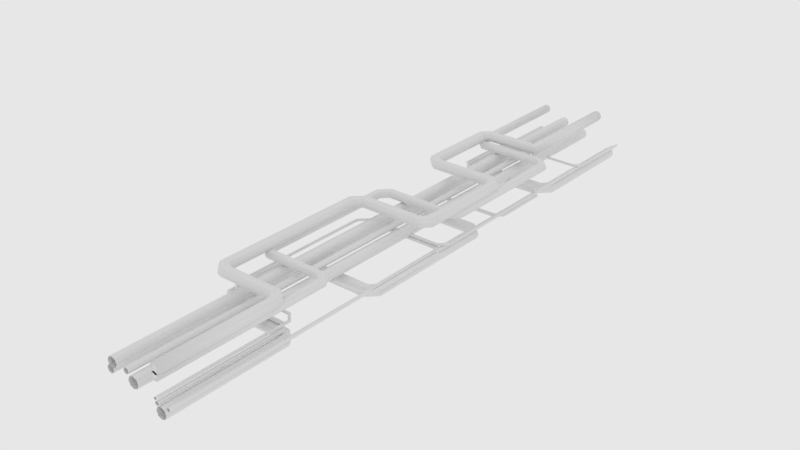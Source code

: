 # Source: prox_pipe1.blend  (saved by Blender 2.79.6; exported with 4.5.12 LTS)
import bpy
from mathutils import Matrix  # noqa: F401  (used for matrix-valued properties, if any)

bpy.ops.wm.read_factory_settings(use_empty=True)
scene = bpy.context.scene
scene.name = 'main'

# ---- collections
col_collection_1 = bpy.data.collections.new('Collection 1'); scene.collection.children.link(col_collection_1)

# ---- world
world_world = bpy.data.worlds.new('world'); scene.world = world_world
world_world.color = (0.8, 0.8, 0.8)
world_world.use_sun_shadow = False
world_world.sun_shadow_jitter_overblur = 0.0
world_world.cycles.sampling_method = 'MANUAL'
world_world.cycles.homogeneous_volume = True

# ---- meshes
me_cube_002 = bpy.data.meshes.new('Cube.002')
me_cube_002.from_pydata([(-0.1623, 0.8472, -0.04717), (-0.1623, 0.9207, -0.04717), (0.1623, 0.9207, -0.04717), (0.1623, 0.8472, -0.04717), (-0.1623, 0.589, -0.04717), (-0.1623, 0.6625, -0.04717), (0.1623, 0.6625, -0.04717), (0.1623, 0.589, -0.04717), (-0.1623, 0.3308, -0.04717), (-0.1623, 0.4044, -0.04717), (0.1623, 0.4044, -0.04717), (0.1623, 0.3308, -0.04717), (-0.1623, 0.07268, -0.04717), (-0.1623, 0.1462, -0.04717), (0.1623, 0.1462, -0.04717), (0.1623, 0.07268, -0.04717), (-0.1623, -0.1855, -0.04717), (-0.1623, -0.1119, -0.04717), (0.1623, -0.1119, -0.04717), (0.1623, -0.1855, -0.04717), (-0.1623, -0.4436, -0.04717), (-0.1623, -0.3701, -0.04717), (0.1623, -0.3701, -0.04717), (0.1623, -0.4436, -0.04717), (-0.1623, -0.7018, -0.04717), (-0.1623, -0.6282, -0.04717), (0.1623, -0.6282, -0.04717), (0.1623, -0.7018, -0.04717), (-0.1623, -0.96, -0.04717), (-0.1623, -0.8864, -0.04717), (0.1623, -0.8864, -0.04717), (0.1623, -0.96, -0.04717), (-0.1503, -0.9975, -0.0416), (-0.1503, 0.9975, -0.0416), (0.1503, 0.9975, -0.0416), (0.1503, -0.9975, -0.0416), (0.1503, -0.8864, -0.0416), (0.1503, -0.96, -0.0416), (0.1503, -0.7018, -0.0416), (-0.1503, -0.96, -0.0416), (-0.1503, -0.7018, -0.0416), (-0.1503, -0.8864, -0.0416), (0.1503, -0.6282, -0.0416), (0.1503, -0.3701, -0.0416), (0.1503, -0.4436, -0.0416), (-0.1503, -0.3701, -0.0416), (-0.1503, -0.4436, -0.0416), (-0.1503, -0.6282, -0.0416), (0.1503, -0.1855, -0.0416), (0.1503, -0.1119, -0.0416), (-0.1503, -0.1119, -0.0416), (-0.1503, -0.1855, -0.0416), (0.1503, 0.1462, -0.0416), (0.1503, 0.3308, -0.0416), (0.1503, 0.4044, -0.0416), (0.1503, 0.07268, -0.0416), (-0.1503, 0.1462, -0.0416), (-0.1503, 0.3308, -0.0416), (-0.1503, 0.07268, -0.0416), (0.1503, 0.6625, -0.0416), (0.1503, 0.589, -0.0416), (-0.1503, 0.6625, -0.0416), (-0.1503, 0.589, -0.0416), (-0.1503, 0.4044, -0.0416), (0.1503, 0.8472, -0.0416), (-0.1503, 0.8472, -0.0416), (-0.1503, 0.9207, -0.0416), (0.1503, 0.9207, -0.0416), (-0.2051, 0.9975, 0.004712), (-0.2051, 0.9207, 0.004712), (-0.2051, 0.6625, 0.004712), (-0.2051, 0.8472, 0.004712), (-0.2237, 0.9207, 0.004712), (-0.2237, 0.8472, 0.004712), (-0.2237, 0.6625, 0.004712), (-0.2237, 0.589, 0.004712), (-0.2051, 0.589, 0.004712), (-0.2051, 0.4044, 0.004712), (-0.2237, 0.3308, 0.004712), (-0.2237, 0.4044, 0.004712), (-0.2051, 0.1462, 0.004712), (-0.2051, 0.3308, 0.004712), (-0.2237, 0.1462, 0.004712), (-0.2237, 0.07268, 0.004712), (-0.2051, 0.07268, 0.004712), (-0.2051, -0.1119, 0.004712), (-0.2051, -0.1855, 0.004712), (-0.2051, -0.3701, 0.004712), (-0.2237, -0.1119, 0.004712), (-0.2237, -0.1855, 0.004712), (-0.2237, -0.3701, 0.004712), (-0.2237, -0.4436, 0.004712), (-0.2051, -0.4436, 0.004712), (-0.2051, -0.6282, 0.004712), (-0.2051, -0.7018, 0.004712), (-0.2237, -0.7018, 0.004712), (-0.2237, -0.6282, 0.004712), (-0.2051, -0.8864, 0.004712), (-0.2051, -0.9975, 0.004712), (-0.2051, -0.96, 0.004712), (-0.2237, -0.8864, 0.004712), (-0.2237, -0.96, 0.004712), (0.2237, 0.8472, 0.004712), (0.2051, 0.9975, 0.004712), (0.2051, 0.9207, 0.004712), (0.2237, 0.6625, 0.004712), (0.2237, 0.589, 0.004712), (0.2237, 0.9207, 0.004712), (0.2051, 0.6625, 0.004712), (0.2051, 0.8472, 0.004712), (0.2051, 0.589, 0.004712), (0.2051, 0.4044, 0.004712), (0.2237, 0.4044, 0.004712), (0.2237, 0.3308, 0.004712), (0.2051, 0.3308, 0.004712), (0.2051, 0.1462, 0.004712), (0.2237, 0.1462, 0.004712), (0.2237, 0.07268, 0.004712), (0.2051, 0.07268, 0.004712), (0.2051, -0.1119, 0.004712), (0.2237, -0.1855, 0.004712), (0.2237, -0.4436, 0.004712), (0.2237, -0.3701, 0.004712), (0.2237, -0.1119, 0.004712), (0.2051, -0.3701, 0.004712), (0.2051, -0.1855, 0.004712), (0.2051, -0.4436, 0.004712), (0.2237, -0.6282, 0.004712), (0.2051, -0.6282, 0.004712), (0.2237, -0.7018, 0.004712), (0.2051, -0.8864, 0.004712), (0.2051, -0.7018, 0.004712), (0.2237, -0.8864, 0.004712), (0.2237, -0.96, 0.004712), (0.2051, -0.96, 0.004712), (0.2051, -0.9975, 0.004712), (0.1623, 0.8472, -0.1605), (0.1392, 0.8472, -0.1837), (0.1392, 0.9207, -0.1837), (0.1623, 0.9207, -0.1606), (-0.1623, 0.9207, -0.1606), (-0.1392, 0.9207, -0.1837), (-0.1392, 0.8472, -0.1837), (-0.1623, 0.8472, -0.1605), (0.1623, 0.589, -0.1604), (0.139, 0.589, -0.1837), (0.139, 0.6625, -0.1837), (0.1623, 0.6625, -0.1604), (-0.1623, 0.6625, -0.1604), (-0.139, 0.6625, -0.1837), (-0.139, 0.589, -0.1837), (-0.1623, 0.589, -0.1604), (0.1623, 0.3308, -0.1603), (0.139, 0.3308, -0.1837), (0.139, 0.4044, -0.1837), (0.1623, 0.4044, -0.1603), (-0.1623, 0.4044, -0.1603), (-0.139, 0.4044, -0.1837), (-0.139, 0.3308, -0.1837), (-0.1623, 0.3308, -0.1603), (0.1623, 0.07268, -0.1603), (0.139, 0.07268, -0.1837), (0.139, 0.1462, -0.1837), (0.1623, 0.1462, -0.1603), (-0.1623, 0.1462, -0.1603), (-0.139, 0.1462, -0.1837), (-0.139, 0.07268, -0.1837), (-0.1623, 0.07268, -0.1603), (0.1623, -0.1855, -0.1603), (0.139, -0.1855, -0.1837), (0.139, -0.1119, -0.1837), (0.1623, -0.1119, -0.1603), (-0.1623, -0.1119, -0.1603), (-0.139, -0.1119, -0.1837), (-0.139, -0.1855, -0.1837), (-0.1623, -0.1855, -0.1603), (0.1623, -0.4436, -0.1603), (0.139, -0.4436, -0.1837), (0.139, -0.3701, -0.1837), (0.1623, -0.3701, -0.1603), (-0.1623, -0.3701, -0.1603), (-0.139, -0.3701, -0.1837), (-0.139, -0.4436, -0.1837), (-0.1623, -0.4436, -0.1603), (0.1623, -0.7018, -0.1604), (0.139, -0.7018, -0.1837), (0.139, -0.6282, -0.1837), (0.1623, -0.6282, -0.1604), (-0.1623, -0.6282, -0.1604), (-0.139, -0.6282, -0.1837), (-0.139, -0.7018, -0.1837), (-0.1623, -0.7018, -0.1604), (0.1623, -0.96, -0.1606), (0.1392, -0.96, -0.1837), (0.1392, -0.8864, -0.1837), (0.1623, -0.8864, -0.1605), (-0.1623, -0.8864, -0.1605), (-0.1392, -0.8864, -0.1837), (-0.1392, -0.96, -0.1837), (-0.1623, -0.96, -0.1606), (-0.1503, -0.9975, -0.1488), (-0.1275, -0.9975, -0.1717), (-0.1275, 0.9975, -0.1717), (-0.1503, 0.9975, -0.1488), (0.1275, -0.9975, -0.1717), (0.1503, -0.9975, -0.1488), (0.1503, 0.9975, -0.1488), (0.1275, 0.9975, -0.1717), (0.1271, -0.8864, -0.1717), (0.1503, -0.8864, -0.1484), (0.1503, -0.96, -0.1487), (0.1274, -0.96, -0.1717), (-0.1503, -0.96, -0.1487), (-0.1274, -0.96, -0.1717), (-0.1503, -0.7018, -0.1484), (-0.1271, -0.7018, -0.1717), (0.1503, -0.7018, -0.1484), (0.1271, -0.7018, -0.1717), (-0.1503, -0.8864, -0.1484), (-0.1271, -0.8864, -0.1717), (0.127, -0.4436, -0.1717), (0.1503, -0.4436, -0.1483), (0.1503, -0.3701, -0.1483), (0.127, -0.3701, -0.1717), (0.127, -0.6282, -0.1717), (0.1503, -0.6282, -0.1483), (-0.127, -0.3701, -0.1717), (-0.1503, -0.3701, -0.1483), (-0.1503, -0.4436, -0.1483), (-0.127, -0.4436, -0.1717), (-0.127, -0.6282, -0.1717), (-0.1503, -0.6282, -0.1483), (0.1503, -0.1119, -0.1483), (0.127, -0.1119, -0.1717), (0.127, -0.1855, -0.1717), (0.1503, -0.1855, -0.1483), (-0.127, -0.1119, -0.1717), (-0.1503, -0.1119, -0.1483), (-0.1503, -0.1855, -0.1483), (-0.127, -0.1855, -0.1717), (0.127, 0.3308, -0.1717), (0.1503, 0.3308, -0.1483), (0.1503, 0.1462, -0.1483), (0.127, 0.1462, -0.1717), (-0.1503, 0.3308, -0.1483), (-0.127, 0.3308, -0.1717), (0.127, 0.07268, -0.1717), (0.1503, 0.07268, -0.1483), (-0.1503, 0.07268, -0.1483), (-0.127, 0.07268, -0.1717), (-0.127, 0.1462, -0.1717), (-0.1503, 0.1462, -0.1483), (-0.127, 0.4044, -0.1717), (-0.1503, 0.4044, -0.1483), (0.1503, 0.6625, -0.1484), (0.1271, 0.6625, -0.1717), (0.127, 0.589, -0.1717), (0.1503, 0.589, -0.1483), (0.1503, 0.4044, -0.1483), (0.127, 0.4044, -0.1717), (-0.127, 0.589, -0.1717), (-0.1503, 0.589, -0.1483), (-0.1503, 0.6625, -0.1484), (-0.1271, 0.6625, -0.1717), (-0.1503, 0.8472, -0.1484), (-0.1271, 0.8472, -0.1717), (0.1503, 0.8472, -0.1484), (0.1271, 0.8472, -0.1717), (-0.1274, 0.9207, -0.1717), (-0.1503, 0.9207, -0.1487), (0.1503, 0.9207, -0.1487), (0.1274, 0.9207, -0.1717)], [], [(2, 107, 102, 3), (140, 1, 66, 269), (0, 73, 72, 1), (136, 3, 64, 266), (142, 137, 267, 265), (3, 102, 109, 64), (149, 146, 145, 150), (0, 143, 264, 65), (1, 72, 69, 66), (2, 139, 270, 67), (138, 141, 268, 271), (139, 2, 3, 136), (143, 0, 1, 140), (6, 105, 106, 7), (148, 5, 61, 262), (4, 75, 74, 5), (144, 7, 60, 257), (150, 145, 256, 260), (7, 106, 110, 60), (157, 154, 153, 158), (4, 151, 261, 62), (5, 74, 70, 61), (6, 147, 254, 59), (146, 149, 263, 255), (147, 6, 7, 144), (151, 4, 5, 148), (10, 112, 113, 11), (156, 9, 63, 253), (8, 78, 79, 9), (152, 11, 53, 241), (158, 153, 240, 245), (11, 113, 114, 53), (165, 162, 161, 166), (8, 159, 244, 57), (9, 79, 77, 63), (10, 155, 258, 54), (154, 157, 252, 259), (155, 10, 11, 152), (159, 8, 9, 156), (14, 116, 117, 15), (164, 13, 56, 251), (12, 83, 82, 13), (160, 15, 55, 247), (166, 161, 246, 249), (15, 117, 118, 55), (173, 170, 169, 174), (12, 167, 248, 58), (13, 82, 80, 56), (14, 163, 242, 52), (162, 165, 250, 243), (163, 14, 15, 160), (167, 12, 13, 164), (18, 123, 120, 19), (172, 17, 50, 237), (16, 89, 88, 17), (168, 19, 48, 235), (174, 169, 234, 239), (19, 120, 125, 48), (181, 178, 177, 182), (16, 175, 238, 51), (17, 88, 85, 50), (18, 171, 232, 49), (170, 173, 236, 233), (171, 18, 19, 168), (175, 16, 17, 172), (22, 122, 121, 23), (180, 21, 45, 227), (20, 91, 90, 21), (176, 23, 44, 221), (182, 177, 220, 229), (23, 121, 126, 44), (189, 186, 185, 190), (20, 183, 228, 46), (21, 90, 87, 45), (22, 179, 222, 43), (178, 181, 226, 223), (179, 22, 23, 176), (183, 20, 21, 180), (26, 127, 129, 27), (188, 25, 47, 231), (24, 95, 96, 25), (184, 27, 38, 216), (190, 185, 217, 215), (27, 129, 131, 38), (197, 194, 193, 198), (24, 191, 214, 40), (25, 96, 93, 47), (26, 187, 225, 42), (186, 189, 230, 224), (187, 26, 27, 184), (191, 24, 25, 188), (30, 132, 133, 31), (196, 29, 41, 218), (28, 101, 100, 29), (192, 31, 37, 210), (198, 193, 211, 213), (31, 133, 134, 37), (213, 211, 204, 201), (28, 199, 212, 39), (29, 100, 97, 41), (30, 195, 209, 36), (194, 197, 219, 208), (195, 30, 31, 192), (199, 28, 29, 196), (32, 98, 99, 39), (33, 68, 103, 34), (34, 103, 104, 67), (35, 135, 98, 32), (210, 37, 35, 205), (200, 32, 39, 212), (216, 38, 36, 209), (202, 207, 271, 268), (269, 66, 33, 203), (64, 109, 108, 59), (60, 110, 111, 54), (53, 114, 115, 52), (55, 118, 119, 49), (48, 125, 124, 43), (44, 126, 128, 42), (38, 131, 130, 36), (37, 134, 135, 35), (221, 44, 42, 225), (247, 55, 49, 232), (231, 47, 46, 228), (241, 53, 52, 242), (253, 63, 62, 261), (260, 256, 259, 252), (202, 203, 33, 34, 206, 207), (265, 267, 255, 263), (262, 61, 65, 264), (245, 240, 243, 250), (249, 246, 233, 236), (227, 45, 51, 238), (229, 220, 224, 230), (215, 217, 208, 219), (206, 34, 67, 270), (41, 97, 94, 40), (47, 93, 92, 46), (45, 87, 86, 51), (50, 85, 84, 58), (56, 80, 81, 57), (63, 77, 76, 62), (61, 70, 71, 65), (66, 69, 68, 33), (257, 60, 54, 258), (266, 64, 59, 254), (251, 56, 57, 244), (237, 50, 58, 248), (235, 48, 43, 222), (239, 234, 223, 226), (218, 41, 40, 214), (204, 205, 35, 32, 200, 201), (124, 122, 22, 43), (119, 123, 18, 49), (86, 89, 16, 51), (71, 73, 0, 65), (130, 132, 30, 36), (76, 75, 4, 62), (81, 78, 8, 57), (84, 83, 12, 58), (111, 112, 10, 54), (115, 116, 14, 52), (133, 132, 130, 131, 129, 127, 128, 126, 121, 122, 124, 125, 120, 123, 119, 118, 117, 116, 115, 114, 113, 112, 111, 110, 106, 105, 108, 109, 102, 107, 104, 103, 68, 69, 72, 73, 71, 70, 74, 75, 76, 77, 79, 78, 81, 80, 82, 83, 84, 85, 88, 89, 86, 87, 90, 91, 92, 93, 96, 95, 94, 97, 100, 101, 99, 98, 135, 134), (104, 107, 2, 67), (108, 105, 6, 59), (99, 101, 28, 39), (92, 91, 20, 46), (94, 95, 24, 40), (128, 127, 26, 42), (137, 138, 139, 136), (141, 142, 143, 140), (145, 146, 147, 144), (149, 150, 151, 148), (153, 154, 155, 152), (157, 158, 159, 156), (161, 162, 163, 160), (165, 166, 167, 164), (169, 170, 171, 168), (173, 174, 175, 172), (177, 178, 179, 176), (181, 182, 183, 180), (185, 186, 187, 184), (189, 190, 191, 188), (193, 194, 195, 192), (197, 198, 199, 196), (213, 201, 200, 212), (271, 207, 206, 270), (192, 210, 211, 193), (194, 208, 209, 195), (148, 262, 263, 149), (150, 260, 261, 151), (196, 218, 219, 197), (198, 213, 212, 199), (136, 266, 267, 137), (138, 271, 270, 139), (202, 268, 269, 203), (265, 263, 262, 264), (260, 252, 253, 261), (245, 250, 251, 244), (249, 236, 237, 248), (239, 226, 227, 238), (229, 230, 231, 228), (215, 219, 218, 214), (184, 216, 217, 185), (186, 224, 225, 187), (140, 269, 268, 141), (142, 265, 264, 143), (188, 231, 230, 189), (190, 215, 214, 191), (204, 211, 210, 205), (208, 217, 216, 209), (224, 220, 221, 225), (223, 234, 235, 222), (233, 246, 247, 232), (243, 240, 241, 242), (259, 256, 257, 258), (255, 267, 266, 254), (176, 221, 220, 177), (178, 223, 222, 179), (180, 227, 226, 181), (182, 229, 228, 183), (168, 235, 234, 169), (170, 233, 232, 171), (172, 237, 236, 173), (174, 239, 238, 175), (160, 247, 246, 161), (162, 243, 242, 163), (164, 251, 250, 165), (166, 249, 248, 167), (152, 241, 240, 153), (154, 259, 258, 155), (156, 253, 252, 157), (158, 245, 244, 159), (144, 257, 256, 145), (146, 255, 254, 147), (141, 138, 137, 142)])
me_cube_002.use_remesh_preserve_volume = False
me_cube_002.use_remesh_preserve_attributes = False
me_cube_002.use_mirror_vertex_groups = False
me_cube_002.update()
me_plane = bpy.data.meshes.new('Plane')
me_plane.from_pydata([(-0.3366, -1.087, 0.0), (0.3366, -1.087, 0.0), (-0.3366, 1.087, 0.0), (0.3366, 1.087, 0.0), (-0.3241, 1.074, 0.0), (-0.3241, -1.074, 0.0), (0.3241, 1.074, 0.0), (0.3241, -1.074, 0.0), (-0.3241, 0.7801, 0.0), (-0.3241, 0.7173, 0.0), (-0.3241, -0.7173, 0.0), (-0.3241, -0.7801, 0.0), (-0.3366, -0.7801, 0.0), (-0.3366, -0.7173, 0.0), (-0.3366, 0.7173, 0.0), (-0.3366, 0.7801, 0.0), (-0.3568, -0.767, 0.0), (-0.3568, -0.7304, 0.0), (-0.3568, 0.7304, 0.0), (-0.3568, 0.767, 0.0), (0.0, -1.074, 0.0), (0.0, 1.074, 0.0), (0.0, -1.087, 0.0), (0.0, 1.087, 0.0), (0.3241, 0.7801, 0.0), (0.3241, 0.7173, 0.0), (0.3241, -0.7173, 0.0), (0.3241, -0.7801, 0.0), (0.3366, -0.7801, 0.0), (0.3366, -0.7173, 0.0), (0.3366, 0.7173, 0.0), (0.3366, 0.7801, 0.0), (0.3568, -0.767, 0.0), (0.3568, -0.7304, 0.0), (0.3568, 0.7304, 0.0), (0.3568, 0.767, 0.0), (-0.3074, -0.06537, 0.0), (-0.3074, 0.06537, 0.0), (-0.3241, 0.09147, 0.0), (-0.3241, -0.09147, 0.0), (0.3303, 0.09147, 0.0), (0.3303, -0.09147, 0.0), (-0.3241, 0.4044, 0.0), (-0.3366, 0.4198, 0.0), (-0.3241, -0.4044, 0.0), (-0.3366, -0.4198, 0.0), (-0.3303, -1.08, 0.0), (-0.3303, 1.08, 0.0), (0.3074, -0.06537, 0.0), (-0.3303, 0.7801, 0.0), (-0.3303, 0.7173, 0.0), (-0.3303, -0.7801, 0.0), (-0.3303, -0.7173, 0.0), (0.0, 1.08, 0.0), (0.0, -1.08, 0.0), (0.3074, 0.06537, 0.0), (0.3241, 0.09147, 0.0), (0.3241, -0.09147, 0.0), (-0.3303, -0.09147, 0.0), (-0.3303, 0.09147, 0.0), (0.3241, 0.4044, 0.0), (0.3366, 0.4198, 0.0), (-0.3303, 0.4044, 0.0), (-0.3303, -0.4044, 0.0), (0.3241, -0.4044, 0.0), (0.3366, -0.4198, 0.0), (0.3303, -1.08, 0.0), (0.3303, 1.08, 0.0), (0.3303, 0.7801, 0.0), (0.3303, 0.7173, 0.0), (0.3303, -0.7801, 0.0), (0.3303, -0.7173, 0.0), (0.3303, 0.4044, 0.0), (0.3303, -0.4044, 0.0)], [], [(46, 51, 12, 0), (54, 46, 0, 22), (67, 3, 23, 53), (6, 67, 53, 21), (49, 47, 2, 15), (49, 15, 14, 50), (51, 11, 10, 52), (38, 39, 36, 37), (12, 13, 17, 16), (14, 15, 19, 18), (47, 53, 23, 2), (54, 22, 1, 66), (69, 72, 61, 30), (25, 60, 72, 69), (7, 66, 70, 27), (70, 71, 26, 27), (28, 32, 33, 29), (24, 68, 67, 6), (63, 45, 13, 52), (58, 39, 38, 59), (20, 54, 66, 7), (60, 56, 40, 72), (30, 34, 35, 31), (50, 14, 43, 62), (39, 58, 63, 44), (9, 50, 62, 42), (41, 40, 56, 57), (68, 69, 30, 31), (56, 55, 48, 57), (42, 62, 59, 38), (44, 63, 52, 10), (28, 29, 71, 70), (68, 31, 3, 67), (64, 26, 71, 73), (73, 71, 29, 65), (66, 1, 28, 70), (4, 21, 53, 47), (12, 51, 52, 13), (8, 49, 50, 9), (8, 4, 47, 49), (24, 25, 69, 68), (20, 5, 46, 54), (5, 11, 51, 46), (57, 64, 73, 41)])
me_plane.use_remesh_preserve_volume = False
me_plane.use_remesh_preserve_attributes = False
me_plane.use_mirror_vertex_groups = False
me_plane.update()
me_cupipe_10 = bpy.data.meshes.new('CUPipe.10')
me_cupipe_10.from_pydata([(0.09916, -1.005, -0.1864), (0.09386, -1.005, -0.1736), (0.09916, -1.005, -0.1608), (0.112, -1.005, -0.1555), (0.1248, -1.005, -0.1608), (0.1301, -1.005, -0.1736), (0.1248, -1.005, -0.1864), (0.112, -1.005, -0.1917), (0.09916, -0.6102, -0.1864), (0.09386, -0.6124, -0.1736), (0.09916, -0.6102, -0.1608), (0.112, -0.6049, -0.1555), (0.1248, -0.5996, -0.1608), (0.1301, -0.5974, -0.1736), (0.1248, -0.5996, -0.1864), (0.112, -0.6049, -0.1917), (0.08251, -0.5936, -0.1864), (0.08032, -0.5989, -0.1736), (0.08251, -0.5936, -0.1608), (0.08781, -0.5808, -0.1555), (0.09311, -0.568, -0.1608), (0.09531, -0.5627, -0.1736), (0.09311, -0.568, -0.1864), (0.08781, -0.5808, -0.1917), (-0.1131, -0.5936, -0.1864), (-0.1152, -0.5989, -0.1736), (-0.1131, -0.5936, -0.1608), (-0.1078, -0.5808, -0.1555), (-0.1025, -0.568, -0.1608), (-0.1003, -0.5627, -0.1736), (-0.1025, -0.568, -0.1864), (-0.1078, -0.5808, -0.1917), (-0.1423, -0.5643, -0.1864), (-0.1476, -0.5665, -0.1736), (-0.1423, -0.5643, -0.1608), (-0.1295, -0.559, -0.1555), (-0.1167, -0.5537, -0.1608), (-0.1114, -0.5515, -0.1736), (-0.1167, -0.5537, -0.1864), (-0.1295, -0.559, -0.1917), (-0.1423, -0.2967, -0.1864), (-0.1476, -0.2945, -0.1736), (-0.1423, -0.2967, -0.1608), (-0.1295, -0.302, -0.1555), (-0.1167, -0.3073, -0.1608), (-0.1114, -0.3095, -0.1736), (-0.1167, -0.3073, -0.1864), (-0.1295, -0.302, -0.1917), (-0.1089, -0.2633, -0.1864), (-0.1111, -0.258, -0.1736), (-0.1089, -0.2633, -0.1608), (-0.1036, -0.2761, -0.1555), (-0.09828, -0.2889, -0.1608), (-0.09609, -0.2942, -0.1736), (-0.09828, -0.2889, -0.1864), (-0.1036, -0.2761, -0.1917), (0.1009, -0.2633, -0.1864), (0.09868, -0.258, -0.1736), (0.1009, -0.2633, -0.1608), (0.1062, -0.2761, -0.1555), (0.1115, -0.2889, -0.1608), (0.1137, -0.2942, -0.1736), (0.1115, -0.2889, -0.1864), (0.1062, -0.2761, -0.1917), (0.1167, -0.2475, -0.1864), (0.1114, -0.2453, -0.1736), (0.1167, -0.2475, -0.1608), (0.1295, -0.2528, -0.1555), (0.1423, -0.2581, -0.1608), (0.1476, -0.2603, -0.1736), (0.1423, -0.2581, -0.1864), (0.1295, -0.2528, -0.1917), (0.1167, 0.1812, -0.1864), (0.1114, 0.179, -0.1736), (0.1167, 0.1812, -0.1608), (0.1295, 0.1865, -0.1555), (0.1423, 0.1918, -0.1608), (0.1476, 0.194, -0.1736), (0.1423, 0.1918, -0.1864), (0.1295, 0.1865, -0.1917), (0.09828, 0.1996, -0.1864), (0.09609, 0.1943, -0.1736), (0.09828, 0.1996, -0.1608), (0.1036, 0.2124, -0.1555), (0.1089, 0.2252, -0.1608), (0.1111, 0.2305, -0.1736), (0.1089, 0.2252, -0.1864), (0.1036, 0.2124, -0.1917), (-0.1115, 0.1996, -0.1864), (-0.1137, 0.1943, -0.1736), (-0.1115, 0.1996, -0.1608), (-0.1062, 0.2124, -0.1555), (-0.1009, 0.2252, -0.1608), (-0.09868, 0.2305, -0.1736), (-0.1009, 0.2252, -0.1864), (-0.1062, 0.2124, -0.1917), (-0.1423, 0.2304, -0.1864), (-0.1476, 0.2282, -0.1736), (-0.1423, 0.2304, -0.1608), (-0.1295, 0.2357, -0.1555), (-0.1167, 0.241, -0.1608), (-0.1114, 0.2432, -0.1736), (-0.1167, 0.241, -0.1864), (-0.1295, 0.2357, -0.1917), (-0.1423, 0.5727, -0.1864), (-0.1476, 0.5748, -0.1736), (-0.1423, 0.5727, -0.1608), (-0.1295, 0.5673, -0.1555), (-0.1167, 0.562, -0.1608), (-0.1114, 0.5599, -0.1736), (-0.1167, 0.562, -0.1864), (-0.1295, 0.5673, -0.1917), (-0.1089, 0.606, -0.1864), (-0.1111, 0.6113, -0.1736), (-0.1089, 0.606, -0.1608), (-0.1036, 0.5932, -0.1555), (-0.09828, 0.5804, -0.1608), (-0.09609, 0.5751, -0.1736), (-0.09828, 0.5804, -0.1864), (-0.1036, 0.5932, -0.1917), (0.1009, 0.606, -0.1864), (0.09868, 0.6113, -0.1736), (0.1009, 0.606, -0.1608), (0.1062, 0.5932, -0.1555), (0.1115, 0.5804, -0.1608), (0.1137, 0.5751, -0.1736), (0.1115, 0.5804, -0.1864), (0.1062, 0.5932, -0.1917), (0.1167, 0.6219, -0.1864), (0.1114, 0.624, -0.1736), (0.1167, 0.6219, -0.1608), (0.1295, 0.6166, -0.1555), (0.1423, 0.6113, -0.1608), (0.1476, 0.6091, -0.1736), (0.1423, 0.6113, -0.1864), (0.1295, 0.6166, -0.1917), (0.1167, 0.9996, -0.1864), (0.1114, 0.9996, -0.1736), (0.1167, 0.9996, -0.1608), (0.1295, 0.9996, -0.1555), (0.1423, 0.9996, -0.1608), (0.1476, 0.9996, -0.1736), (0.1423, 0.9996, -0.1864), (0.1295, 0.9996, -0.1917), (0.1363, -1.005, -0.1546), (0.1347, -1.005, -0.1506), (0.1363, -1.005, -0.1466), (0.1403, -1.005, -0.145), (0.1443, -1.005, -0.1466), (0.1459, -1.005, -0.1506), (0.1443, -1.005, -0.1546), (0.1403, -1.005, -0.1562), (0.1363, 0.9996, -0.1546), (0.1347, 0.9996, -0.1506), (0.1363, 0.9996, -0.1466), (0.1403, 0.9996, -0.145), (0.1443, 0.9996, -0.1466), (0.1459, 0.9996, -0.1506), (0.1443, 0.9996, -0.1546), (0.1403, 0.9996, -0.1562), (0.09483, -1.005, -0.1557), (0.09301, -1.005, -0.1514), (0.09483, -1.005, -0.147), (0.09922, -1.005, -0.1451), (0.1036, -1.005, -0.147), (0.1054, -1.005, -0.1514), (0.1036, -1.005, -0.1557), (0.09922, -1.005, -0.1576), (0.09483, -0.5985, -0.1557), (0.09301, -0.5992, -0.1514), (0.09483, -0.5985, -0.147), (0.09922, -0.5966, -0.1451), (0.1036, -0.5948, -0.147), (0.1054, -0.5941, -0.1514), (0.1036, -0.5948, -0.1557), (0.09922, -0.5966, -0.1576), (0.07215, -0.5758, -0.1557), (0.0714, -0.5776, -0.1514), (0.07215, -0.5758, -0.147), (0.07397, -0.5714, -0.1451), (0.07579, -0.567, -0.147), (0.07654, -0.5652, -0.1514), (0.07579, -0.567, -0.1557), (0.07397, -0.5714, -0.1576), (-0.1324, -0.5758, -0.1557), (-0.1331, -0.5776, -0.1514), (-0.1324, -0.5758, -0.147), (-0.1305, -0.5714, -0.1451), (-0.1287, -0.567, -0.147), (-0.128, -0.5652, -0.1514), (-0.1287, -0.567, -0.1557), (-0.1305, -0.5714, -0.1576), (-0.1577, -0.5505, -0.1557), (-0.1595, -0.5512, -0.1514), (-0.1577, -0.5505, -0.147), (-0.1533, -0.5487, -0.1451), (-0.1489, -0.5468, -0.147), (-0.1471, -0.5461, -0.1514), (-0.1489, -0.5468, -0.1557), (-0.1533, -0.5487, -0.1576), (-0.1577, -0.3467, -0.1557), (-0.1595, -0.346, -0.1514), (-0.1577, -0.3467, -0.147), (-0.1533, -0.3486, -0.1451), (-0.1489, -0.3504, -0.147), (-0.1471, -0.3511, -0.1514), (-0.1489, -0.3504, -0.1557), (-0.1533, -0.3486, -0.1576), (-0.1328, -0.3219, -0.1557), (-0.1336, -0.3201, -0.1514), (-0.1328, -0.3219, -0.147), (-0.131, -0.3263, -0.1451), (-0.1292, -0.3307, -0.147), (-0.1285, -0.3325, -0.1514), (-0.1292, -0.3307, -0.1557), (-0.131, -0.3263, -0.1576), (0.123, -0.3219, -0.1557), (0.1223, -0.3201, -0.1514), (0.123, -0.3219, -0.147), (0.1248, -0.3263, -0.1451), (0.1267, -0.3307, -0.147), (0.1274, -0.3325, -0.1514), (0.1267, -0.3307, -0.1557), (0.1248, -0.3263, -0.1576), (0.1489, -0.2961, -0.1557), (0.1471, -0.2953, -0.1514), (0.1489, -0.2961, -0.147), (0.1533, -0.2979, -0.1451), (0.1577, -0.2997, -0.147), (0.1595, -0.3005, -0.1514), (0.1577, -0.2997, -0.1557), (0.1533, -0.2979, -0.1576), (0.1489, -0.01807, -0.1557), (0.1471, -0.01882, -0.1514), (0.1489, -0.01807, -0.147), (0.1533, -0.01625, -0.1451), (0.1577, -0.01443, -0.147), (0.1595, -0.01368, -0.1514), (0.1577, -0.01443, -0.1557), (0.1533, -0.01625, -0.1576), (0.1231, 0.007701, -0.1557), (0.1223, 0.005882, -0.1514), (0.1231, 0.007701, -0.147), (0.1249, 0.01209, -0.1451), (0.1267, 0.01648, -0.147), (0.1275, 0.0183, -0.1514), (0.1267, 0.01648, -0.1557), (0.1249, 0.01209, -0.1576), (-0.1065, 0.007701, -0.1557), (-0.1072, 0.005882, -0.1514), (-0.1065, 0.007701, -0.147), (-0.1046, 0.01209, -0.1451), (-0.1028, 0.01648, -0.147), (-0.1021, 0.0183, -0.1514), (-0.1028, 0.01648, -0.1557), (-0.1046, 0.01209, -0.1576), (-0.1345, 0.03578, -0.1557), (-0.1364, 0.03503, -0.1514), (-0.1345, 0.03578, -0.147), (-0.1301, 0.0376, -0.1451), (-0.1258, 0.03942, -0.147), (-0.1239, 0.04017, -0.1514), (-0.1258, 0.03942, -0.1557), (-0.1301, 0.0376, -0.1576), (-0.1345, 0.2714, -0.1557), (-0.1364, 0.2721, -0.1514), (-0.1345, 0.2714, -0.147), (-0.1301, 0.2696, -0.1451), (-0.1258, 0.2678, -0.147), (-0.1239, 0.267, -0.1514), (-0.1258, 0.2678, -0.1557), (-0.1301, 0.2696, -0.1576), (-0.1062, 0.2997, -0.1557), (-0.1069, 0.3016, -0.1514), (-0.1062, 0.2997, -0.147), (-0.1044, 0.2954, -0.1451), (-0.1025, 0.291, -0.147), (-0.1018, 0.2891, -0.1514), (-0.1025, 0.291, -0.1557), (-0.1044, 0.2954, -0.1576), (0.1294, 0.2997, -0.1557), (0.1286, 0.3016, -0.1514), (0.1294, 0.2997, -0.147), (0.1312, 0.2954, -0.1451), (0.133, 0.291, -0.147), (0.1338, 0.2891, -0.1514), (0.133, 0.291, -0.1557), (0.1312, 0.2954, -0.1576), (0.1489, 0.3192, -0.1557), (0.1471, 0.32, -0.1514), (0.1489, 0.3192, -0.147), (0.1533, 0.3174, -0.1451), (0.1577, 0.3156, -0.147), (0.1595, 0.3149, -0.1514), (0.1577, 0.3156, -0.1557), (0.1533, 0.3174, -0.1576), (0.1489, 0.4944, -0.1557), (0.1471, 0.4937, -0.1514), (0.1489, 0.4944, -0.147), (0.1533, 0.4962, -0.1451), (0.1577, 0.4981, -0.147), (0.1595, 0.4988, -0.1514), (0.1577, 0.4981, -0.1557), (0.1533, 0.4962, -0.1576), (0.1316, 0.5117, -0.1557), (0.1308, 0.5099, -0.1514), (0.1316, 0.5117, -0.147), (0.1334, 0.5161, -0.1451), (0.1352, 0.5205, -0.147), (0.136, 0.5223, -0.1514), (0.1352, 0.5205, -0.1557), (0.1334, 0.5161, -0.1576), (-0.1264, 0.5117, -0.1557), (-0.1272, 0.5099, -0.1514), (-0.1264, 0.5117, -0.147), (-0.1246, 0.5161, -0.1451), (-0.1228, 0.5205, -0.147), (-0.122, 0.5223, -0.1514), (-0.1228, 0.5205, -0.1557), (-0.1246, 0.5161, -0.1576), (-0.1577, 0.543, -0.1557), (-0.1595, 0.5422, -0.1514), (-0.1577, 0.543, -0.147), (-0.1533, 0.5448, -0.1451), (-0.1489, 0.5466, -0.147), (-0.1471, 0.5473, -0.1514), (-0.1489, 0.5466, -0.1557), (-0.1533, 0.5448, -0.1576), (-0.1577, 0.9996, -0.1557), (-0.1595, 0.9996, -0.1514), (-0.1577, 0.9996, -0.147), (-0.1533, 0.9996, -0.1451), (-0.1489, 0.9996, -0.147), (-0.1471, 0.9996, -0.1514), (-0.1489, 0.9996, -0.1557), (-0.1533, 0.9996, -0.1576), (-0.0781, -1.005, -0.1372), (-0.08178, -1.005, -0.1283), (-0.0781, -1.005, -0.1195), (-0.06922, -1.005, -0.1158), (-0.06035, -1.005, -0.1195), (-0.05667, -1.005, -0.1283), (-0.06035, -1.005, -0.1372), (-0.06922, -1.005, -0.1409), (-0.0781, 0.9996, -0.1372), (-0.08178, 0.9996, -0.1283), (-0.0781, 0.9996, -0.1195), (-0.06922, 0.9996, -0.1158), (-0.06035, 0.9996, -0.1195), (-0.05667, 0.9996, -0.1283), (-0.06035, 0.9996, -0.1372), (-0.06922, 0.9996, -0.1409), (-0.07197, -1.005, -0.1177), (-0.07707, -1.005, -0.1053), (-0.07197, -1.005, -0.09299), (-0.05963, -1.005, -0.08788), (-0.04729, -1.005, -0.09299), (-0.04218, -1.005, -0.1053), (-0.04729, -1.005, -0.1177), (-0.05963, -1.005, -0.1228), (-0.07197, 0.9996, -0.1177), (-0.07707, 0.9996, -0.1053), (-0.07197, 0.9996, -0.09299), (-0.05963, 0.9996, -0.08788), (-0.04729, 0.9996, -0.09299), (-0.04218, 0.9996, -0.1053), (-0.04729, 0.9996, -0.1177), (-0.05963, 0.9996, -0.1228), (0.09136, -1.005, -0.1424), (0.09008, -1.005, -0.1393), (0.09136, -1.005, -0.1362), (0.09445, -1.005, -0.135), (0.09755, -1.005, -0.1362), (0.09883, -1.005, -0.1393), (0.09755, -1.005, -0.1424), (0.09445, -1.005, -0.1437), (0.09136, -0.5655, -0.1424), (0.09008, -0.566, -0.1393), (0.09136, -0.5655, -0.1362), (0.09445, -0.5642, -0.135), (0.09755, -0.5629, -0.1362), (0.09883, -0.5624, -0.1393), (0.09755, -0.5629, -0.1424), (0.09445, -0.5642, -0.1437), (0.06803, -0.5422, -0.1424), (0.0675, -0.5434, -0.1393), (0.06803, -0.5422, -0.1362), (0.06932, -0.5391, -0.135), (0.0706, -0.536, -0.1362), (0.07113, -0.5347, -0.1393), (0.0706, -0.536, -0.1424), (0.06932, -0.5391, -0.1437), (-0.1356, -0.5422, -0.1424), (-0.1361, -0.5434, -0.1393), (-0.1356, -0.5422, -0.1362), (-0.1343, -0.5391, -0.135), (-0.133, -0.536, -0.1362), (-0.1325, -0.5347, -0.1393), (-0.133, -0.536, -0.1424), (-0.1343, -0.5391, -0.1437), (-0.16, -0.5177, -0.1424), (-0.1613, -0.5183, -0.1393), (-0.16, -0.5177, -0.1362), (-0.1569, -0.5164, -0.135), (-0.1538, -0.5152, -0.1362), (-0.1526, -0.5146, -0.1393), (-0.1538, -0.5152, -0.1424), (-0.1569, -0.5164, -0.1437), (-0.16, -0.01908, -0.1424), (-0.1613, -0.01855, -0.1393), (-0.16, -0.01908, -0.1362), (-0.1569, -0.02036, -0.135), (-0.1538, -0.02164, -0.1362), (-0.1526, -0.02218, -0.1393), (-0.1538, -0.02164, -0.1424), (-0.1569, -0.02036, -0.1437), (-0.1268, 0.01412, -0.1424), (-0.1274, 0.0154, -0.1393), (-0.1268, 0.01412, -0.1362), (-0.1255, 0.01102, -0.135), (-0.1243, 0.00793, -0.1362), (-0.1237, 0.006649, -0.1393), (-0.1243, 0.00793, -0.1424), (-0.1255, 0.01102, -0.1437), (0.1274, 0.01412, -0.1424), (0.1269, 0.0154, -0.1393), (0.1274, 0.01412, -0.1362), (0.1287, 0.01102, -0.135), (0.13, 0.00793, -0.1362), (0.1305, 0.006649, -0.1393), (0.13, 0.00793, -0.1424), (0.1287, 0.01102, -0.1437), (0.1538, 0.04055, -0.1424), (0.1526, 0.04108, -0.1393), (0.1538, 0.04055, -0.1362), (0.1569, 0.03927, -0.135), (0.16, 0.03799, -0.1362), (0.1613, 0.03746, -0.1393), (0.16, 0.03799, -0.1424), (0.1569, 0.03927, -0.1437), (0.1538, 0.4879, -0.1424), (0.1526, 0.4874, -0.1393), (0.1538, 0.4879, -0.1362), (0.1569, 0.4892, -0.135), (0.16, 0.4905, -0.1362), (0.1613, 0.491, -0.1393), (0.16, 0.4905, -0.1424), (0.1569, 0.4892, -0.1437), (0.1243, 0.5175, -0.1424), (0.1237, 0.5162, -0.1393), (0.1243, 0.5175, -0.1362), (0.1255, 0.5206, -0.135), (0.1268, 0.5237, -0.1362), (0.1274, 0.525, -0.1393), (0.1268, 0.5237, -0.1424), (0.1255, 0.5206, -0.1437), (-0.1349, 0.5175, -0.1424), (-0.1354, 0.5162, -0.1393), (-0.1349, 0.5175, -0.1362), (-0.1336, 0.5206, -0.135), (-0.1323, 0.5237, -0.1362), (-0.1318, 0.525, -0.1393), (-0.1323, 0.5237, -0.1424), (-0.1336, 0.5206, -0.1437), (-0.16, 0.5426, -0.1424), (-0.1613, 0.5421, -0.1393), (-0.16, 0.5426, -0.1362), (-0.1569, 0.5439, -0.135), (-0.1538, 0.5452, -0.1362), (-0.1526, 0.5457, -0.1393), (-0.1538, 0.5452, -0.1424), (-0.1569, 0.5439, -0.1437), (-0.16, 0.7341, -0.1424), (-0.1613, 0.7346, -0.1393), (-0.16, 0.7341, -0.1362), (-0.1569, 0.7328, -0.135), (-0.1538, 0.7315, -0.1362), (-0.1526, 0.731, -0.1393), (-0.1538, 0.7315, -0.1424), (-0.1569, 0.7328, -0.1437), (-0.1372, 0.7569, -0.1424), (-0.1378, 0.7582, -0.1393), (-0.1372, 0.7569, -0.1362), (-0.1359, 0.7538, -0.135), (-0.1347, 0.7507, -0.1362), (-0.1341, 0.7494, -0.1393), (-0.1347, 0.7507, -0.1424), (-0.1359, 0.7538, -0.1437), (0.1311, 0.7569, -0.1424), (0.1305, 0.7582, -0.1393), (0.1311, 0.7569, -0.1362), (0.1324, 0.7538, -0.135), (0.1336, 0.7507, -0.1362), (0.1342, 0.7494, -0.1393), (0.1336, 0.7507, -0.1424), (0.1324, 0.7538, -0.1437), (0.1538, 0.7797, -0.1424), (0.1526, 0.7802, -0.1393), (0.1538, 0.7797, -0.1362), (0.1569, 0.7784, -0.135), (0.16, 0.7771, -0.1362), (0.1613, 0.7766, -0.1393), (0.16, 0.7771, -0.1424), (0.1569, 0.7784, -0.1437), (0.1538, 0.9996, -0.1424), (0.1526, 0.9996, -0.1393), (0.1538, 0.9996, -0.1362), (0.1569, 0.9996, -0.135), (0.16, 0.9996, -0.1362), (0.1613, 0.9996, -0.1393), (0.16, 0.9996, -0.1424), (0.1569, 0.9996, -0.1437), (0.003071, -1.005, -0.1432), (-0.00234, -1.005, -0.1301), (0.003071, -1.005, -0.117), (0.01614, -1.005, -0.1116), (0.0292, -1.005, -0.117), (0.03461, -1.005, -0.1301), (0.0292, -1.005, -0.1432), (0.01614, -1.005, -0.1486), (0.003071, 0.9996, -0.1432), (-0.00234, 0.9996, -0.1301), (0.003071, 0.9996, -0.117), (0.01614, 0.9996, -0.1116), (0.0292, 0.9996, -0.117), (0.03461, 0.9996, -0.1301), (0.0292, 0.9996, -0.1432), (0.01614, 0.9996, -0.1486), (-0.01425, -1.005, -0.1137), (-0.017, -1.005, -0.1071), (-0.01425, -1.005, -0.1005), (-0.007618, -1.005, -0.09771), (-0.0009849, -1.005, -0.1005), (0.001762, -1.005, -0.1071), (-0.0009849, -1.005, -0.1137), (-0.007618, -1.005, -0.1165), (-0.01425, 0.9996, -0.1137), (-0.017, 0.9996, -0.1071), (-0.01425, 0.9996, -0.1005), (-0.007618, 0.9996, -0.09771), (-0.0009849, 0.9996, -0.1005), (0.001762, 0.9996, -0.1071), (-0.0009849, 0.9996, -0.1137), (-0.007618, 0.9996, -0.1165), (0.09262, -1.005, -0.08313), (0.08841, -1.005, -0.07295), (0.09262, -1.005, -0.06278), (0.1028, -1.005, -0.05857), (0.113, -1.005, -0.06278), (0.1172, -1.005, -0.07295), (0.113, -1.005, -0.08313), (0.1028, -1.005, -0.08734), (0.09262, -0.4526, -0.08313), (0.08841, -0.4543, -0.07295), (0.09262, -0.4526, -0.06278), (0.1028, -0.4483, -0.05857), (0.113, -0.4441, -0.06278), (0.1172, -0.4424, -0.07295), (0.113, -0.4441, -0.08313), (0.1028, -0.4483, -0.08734), (0.07461, -0.4345, -0.08313), (0.07287, -0.4388, -0.07295), (0.07461, -0.4345, -0.06278), (0.07882, -0.4244, -0.05857), (0.08304, -0.4142, -0.06278), (0.08478, -0.41, -0.07295), (0.08304, -0.4142, -0.08313), (0.07882, -0.4244, -0.08734), (-0.1195, -0.4345, -0.08313), (-0.1213, -0.4388, -0.07295), (-0.1195, -0.4345, -0.06278), (-0.1153, -0.4244, -0.05857), (-0.1111, -0.4142, -0.06278), (-0.1094, -0.41, -0.07295), (-0.1111, -0.4142, -0.08313), (-0.1153, -0.4244, -0.08734), (-0.1471, -0.407, -0.08313), (-0.1513, -0.4088, -0.07295), (-0.1471, -0.407, -0.06278), (-0.1369, -0.4028, -0.05857), (-0.1267, -0.3986, -0.06278), (-0.1225, -0.3968, -0.07295), (-0.1267, -0.3986, -0.08313), (-0.1369, -0.4028, -0.08734), (-0.1471, 0.06186, -0.08313), (-0.1513, 0.06361, -0.07295), (-0.1471, 0.06186, -0.06278), (-0.1369, 0.05765, -0.05857), (-0.1267, 0.05343, -0.06278), (-0.1225, 0.05169, -0.07295), (-0.1267, 0.05343, -0.08313), (-0.1369, 0.05765, -0.08734), (-0.1137, 0.0952, -0.08313), (-0.1155, 0.09941, -0.07295), (-0.1137, 0.0952, -0.06278), (-0.1095, 0.08503, -0.05857), (-0.1053, 0.07485, -0.06278), (-0.1036, 0.07064, -0.07295), (-0.1053, 0.07485, -0.08313), (-0.1095, 0.08503, -0.08734), (0.108, 0.0952, -0.08313), (0.1063, 0.09941, -0.07295), (0.108, 0.0952, -0.06278), (0.1123, 0.08503, -0.05857), (0.1165, 0.07485, -0.06278), (0.1182, 0.07064, -0.07295), (0.1165, 0.07485, -0.08313), (0.1123, 0.08503, -0.08734), (0.1267, 0.1139, -0.08313), (0.1225, 0.1156, -0.07295), (0.1267, 0.1139, -0.06278), (0.1369, 0.1097, -0.05857), (0.1471, 0.1055, -0.06278), (0.1513, 0.1037, -0.07295), (0.1471, 0.1055, -0.08313), (0.1369, 0.1097, -0.08734), (0.1267, 0.5438, -0.08313), (0.1225, 0.5421, -0.07295), (0.1267, 0.5438, -0.06278), (0.1369, 0.5481, -0.05857), (0.1471, 0.5523, -0.06278), (0.1513, 0.554, -0.07295), (0.1471, 0.5523, -0.08313), (0.1369, 0.5481, -0.08734), (0.1053, 0.5653, -0.08313), (0.1036, 0.5611, -0.07295), (0.1053, 0.5653, -0.06278), (0.1095, 0.5754, -0.05857), (0.1137, 0.5856, -0.06278), (0.1155, 0.5898, -0.07295), (0.1137, 0.5856, -0.08313), (0.1095, 0.5754, -0.08734), (-0.1165, 0.5653, -0.08313), (-0.1182, 0.5611, -0.07295), (-0.1165, 0.5653, -0.06278), (-0.1123, 0.5754, -0.05857), (-0.108, 0.5856, -0.06278), (-0.1063, 0.5898, -0.07295), (-0.108, 0.5856, -0.08313), (-0.1123, 0.5754, -0.08734), (-0.1471, 0.5959, -0.08313), (-0.1513, 0.5941, -0.07295), (-0.1471, 0.5959, -0.06278), (-0.1369, 0.6001, -0.05857), (-0.1267, 0.6043, -0.06278), (-0.1225, 0.606, -0.07295), (-0.1267, 0.6043, -0.08313), (-0.1369, 0.6001, -0.08734), (-0.1471, 0.9996, -0.08313), (-0.1513, 0.9996, -0.07295), (-0.1471, 0.9996, -0.06278), (-0.1369, 0.9996, -0.05857), (-0.1267, 0.9996, -0.06278), (-0.1225, 0.9996, -0.07295), (-0.1267, 0.9996, -0.08313), (-0.1369, 0.9996, -0.08734), (0.09371, -1.005, -0.06276), (0.0884, -1.005, -0.04994), (0.09371, -1.005, -0.03712), (0.1065, -1.005, -0.03181), (0.1194, -1.005, -0.03712), (0.1247, -1.005, -0.04994), (0.1194, -1.005, -0.06276), (0.1065, -1.005, -0.06807), (0.09371, -0.6257, -0.06276), (0.0884, -0.6279, -0.04994), (0.09371, -0.6257, -0.03712), (0.1065, -0.6204, -0.03181), (0.1194, -0.6151, -0.03712), (0.1247, -0.6129, -0.04994), (0.1194, -0.6151, -0.06276), (0.1065, -0.6204, -0.06807), (0.07762, -0.6096, -0.06276), (0.07542, -0.6149, -0.04994), (0.07762, -0.6096, -0.03712), (0.08293, -0.5968, -0.03181), (0.08825, -0.584, -0.03712), (0.09044, -0.5786, -0.04994), (0.08825, -0.584, -0.06276), (0.08293, -0.5968, -0.06807), (-0.1135, -0.6096, -0.06276), (-0.1157, -0.6149, -0.04994), (-0.1135, -0.6096, -0.03712), (-0.1082, -0.5968, -0.03181), (-0.1029, -0.584, -0.03712), (-0.1007, -0.5786, -0.04994), (-0.1029, -0.584, -0.06276), (-0.1082, -0.5968, -0.06807), (-0.1422, -0.5809, -0.06276), (-0.1475, -0.5831, -0.04994), (-0.1422, -0.5809, -0.03712), (-0.1294, -0.5755, -0.03181), (-0.1166, -0.5702, -0.03712), (-0.1113, -0.568, -0.04994), (-0.1166, -0.5702, -0.06276), (-0.1294, -0.5755, -0.06807), (-0.1422, -0.06652, -0.06276), (-0.1475, -0.06432, -0.04994), (-0.1422, -0.06652, -0.03712), (-0.1294, -0.07183, -0.03181), (-0.1166, -0.07714, -0.03712), (-0.1113, -0.07934, -0.04994), (-0.1166, -0.07714, -0.06276), (-0.1294, -0.07183, -0.06807), (-0.1088, -0.03313, -0.06276), (-0.111, -0.02782, -0.04994), (-0.1088, -0.03313, -0.03712), (-0.1035, -0.04595, -0.03181), (-0.09822, -0.05877, -0.03712), (-0.09602, -0.06408, -0.04994), (-0.09822, -0.05877, -0.06276), (-0.1035, -0.04595, -0.06807), (0.1008, -0.03313, -0.06276), (0.09861, -0.02782, -0.04994), (0.1008, -0.03313, -0.03712), (0.1061, -0.04595, -0.03181), (0.1114, -0.05877, -0.03712), (0.1136, -0.06408, -0.04994), (0.1114, -0.05877, -0.06276), (0.1061, -0.04595, -0.06807), (0.1166, -0.01734, -0.06276), (0.1113, -0.01514, -0.04994), (0.1166, -0.01734, -0.03712), (0.1294, -0.02266, -0.03181), (0.1422, -0.02797, -0.03712), (0.1475, -0.03017, -0.04994), (0.1422, -0.02797, -0.06276), (0.1294, -0.02266, -0.06807), (0.1166, 0.2783, -0.06276), (0.1113, 0.2761, -0.04994), (0.1166, 0.2783, -0.03712), (0.1294, 0.2836, -0.03181), (0.1422, 0.2889, -0.03712), (0.1475, 0.2911, -0.04994), (0.1422, 0.2889, -0.06276), (0.1294, 0.2836, -0.06807), (0.09822, 0.2966, -0.06276), (0.09602, 0.2913, -0.04994), (0.09822, 0.2966, -0.03712), (0.1035, 0.3095, -0.03181), (0.1088, 0.3223, -0.03712), (0.111, 0.3276, -0.04994), (0.1088, 0.3223, -0.06276), (0.1035, 0.3095, -0.06807), (-0.1114, 0.2966, -0.06276), (-0.1136, 0.2913, -0.04994), (-0.1114, 0.2966, -0.03712), (-0.1061, 0.3095, -0.03181), (-0.1008, 0.3223, -0.03712), (-0.09861, 0.3276, -0.04994), (-0.1008, 0.3223, -0.06276), (-0.1061, 0.3095, -0.06807), (-0.1422, 0.3274, -0.06276), (-0.1475, 0.3252, -0.04994), (-0.1422, 0.3274, -0.03712), (-0.1294, 0.3328, -0.03181), (-0.1166, 0.3381, -0.03712), (-0.1113, 0.3403, -0.04994), (-0.1166, 0.3381, -0.06276), (-0.1294, 0.3328, -0.06807), (-0.1422, 0.5925, -0.06276), (-0.1475, 0.5947, -0.04994), (-0.1422, 0.5925, -0.03712), (-0.1294, 0.5872, -0.03181), (-0.1166, 0.5819, -0.03712), (-0.1113, 0.5797, -0.04994), (-0.1166, 0.5819, -0.06276), (-0.1294, 0.5872, -0.06807), (-0.1149, 0.6199, -0.06276), (-0.1171, 0.6252, -0.04994), (-0.1149, 0.6199, -0.03712), (-0.1096, 0.607, -0.03181), (-0.1043, 0.5942, -0.03712), (-0.1021, 0.5889, -0.04994), (-0.1043, 0.5942, -0.06276), (-0.1096, 0.607, -0.06807), (0.05598, 0.6199, -0.06276), (0.05067, 0.6252, -0.04994), (0.05598, 0.6199, -0.03712), (0.0688, 0.607, -0.03181), (0.08162, 0.5942, -0.03712), (0.08693, 0.5889, -0.04994), (0.08162, 0.5942, -0.06276), (0.0688, 0.607, -0.06807), (0.05598, 0.9996, -0.06276), (0.05067, 0.9996, -0.04994), (0.05598, 0.9996, -0.03712), (0.0688, 0.9996, -0.03181), (0.08162, 0.9996, -0.03712), (0.08693, 0.9996, -0.04994), (0.08162, 0.9996, -0.06276), (0.0688, 0.9996, -0.06807)], [], [(0, 8, 15, 7), (1, 9, 8, 0), (2, 10, 9, 1), (3, 11, 10, 2), (4, 12, 11, 3), (5, 13, 12, 4), (6, 14, 13, 5), (7, 15, 14, 6), (8, 16, 23, 15), (9, 17, 16, 8), (10, 18, 17, 9), (11, 19, 18, 10), (12, 20, 19, 11), (13, 21, 20, 12), (14, 22, 21, 13), (15, 23, 22, 14), (16, 24, 31, 23), (17, 25, 24, 16), (18, 26, 25, 17), (19, 27, 26, 18), (20, 28, 27, 19), (21, 29, 28, 20), (22, 30, 29, 21), (23, 31, 30, 22), (24, 32, 39, 31), (25, 33, 32, 24), (26, 34, 33, 25), (27, 35, 34, 26), (28, 36, 35, 27), (29, 37, 36, 28), (30, 38, 37, 29), (31, 39, 38, 30), (32, 40, 47, 39), (33, 41, 40, 32), (34, 42, 41, 33), (35, 43, 42, 34), (36, 44, 43, 35), (37, 45, 44, 36), (38, 46, 45, 37), (39, 47, 46, 38), (40, 48, 55, 47), (41, 49, 48, 40), (42, 50, 49, 41), (43, 51, 50, 42), (44, 52, 51, 43), (45, 53, 52, 44), (46, 54, 53, 45), (47, 55, 54, 46), (48, 56, 63, 55), (49, 57, 56, 48), (50, 58, 57, 49), (51, 59, 58, 50), (52, 60, 59, 51), (53, 61, 60, 52), (54, 62, 61, 53), (55, 63, 62, 54), (56, 64, 71, 63), (57, 65, 64, 56), (58, 66, 65, 57), (59, 67, 66, 58), (60, 68, 67, 59), (61, 69, 68, 60), (62, 70, 69, 61), (63, 71, 70, 62), (64, 72, 79, 71), (65, 73, 72, 64), (66, 74, 73, 65), (67, 75, 74, 66), (68, 76, 75, 67), (69, 77, 76, 68), (70, 78, 77, 69), (71, 79, 78, 70), (72, 80, 87, 79), (73, 81, 80, 72), (74, 82, 81, 73), (75, 83, 82, 74), (76, 84, 83, 75), (77, 85, 84, 76), (78, 86, 85, 77), (79, 87, 86, 78), (80, 88, 95, 87), (81, 89, 88, 80), (82, 90, 89, 81), (83, 91, 90, 82), (84, 92, 91, 83), (85, 93, 92, 84), (86, 94, 93, 85), (87, 95, 94, 86), (88, 96, 103, 95), (89, 97, 96, 88), (90, 98, 97, 89), (91, 99, 98, 90), (92, 100, 99, 91), (93, 101, 100, 92), (94, 102, 101, 93), (95, 103, 102, 94), (96, 104, 111, 103), (97, 105, 104, 96), (98, 106, 105, 97), (99, 107, 106, 98), (100, 108, 107, 99), (101, 109, 108, 100), (102, 110, 109, 101), (103, 111, 110, 102), (104, 112, 119, 111), (105, 113, 112, 104), (106, 114, 113, 105), (107, 115, 114, 106), (108, 116, 115, 107), (109, 117, 116, 108), (110, 118, 117, 109), (111, 119, 118, 110), (112, 120, 127, 119), (113, 121, 120, 112), (114, 122, 121, 113), (115, 123, 122, 114), (116, 124, 123, 115), (117, 125, 124, 116), (118, 126, 125, 117), (119, 127, 126, 118), (120, 128, 135, 127), (121, 129, 128, 120), (122, 130, 129, 121), (123, 131, 130, 122), (124, 132, 131, 123), (125, 133, 132, 124), (126, 134, 133, 125), (127, 135, 134, 126), (128, 136, 143, 135), (129, 137, 136, 128), (130, 138, 137, 129), (131, 139, 138, 130), (132, 140, 139, 131), (133, 141, 140, 132), (134, 142, 141, 133), (135, 143, 142, 134), (144, 152, 159, 151), (145, 153, 152, 144), (146, 154, 153, 145), (147, 155, 154, 146), (148, 156, 155, 147), (149, 157, 156, 148), (150, 158, 157, 149), (151, 159, 158, 150), (160, 168, 175, 167), (161, 169, 168, 160), (162, 170, 169, 161), (163, 171, 170, 162), (164, 172, 171, 163), (165, 173, 172, 164), (166, 174, 173, 165), (167, 175, 174, 166), (168, 176, 183, 175), (169, 177, 176, 168), (170, 178, 177, 169), (171, 179, 178, 170), (172, 180, 179, 171), (173, 181, 180, 172), (174, 182, 181, 173), (175, 183, 182, 174), (176, 184, 191, 183), (177, 185, 184, 176), (178, 186, 185, 177), (179, 187, 186, 178), (180, 188, 187, 179), (181, 189, 188, 180), (182, 190, 189, 181), (183, 191, 190, 182), (184, 192, 199, 191), (185, 193, 192, 184), (186, 194, 193, 185), (187, 195, 194, 186), (188, 196, 195, 187), (189, 197, 196, 188), (190, 198, 197, 189), (191, 199, 198, 190), (192, 200, 207, 199), (193, 201, 200, 192), (194, 202, 201, 193), (195, 203, 202, 194), (196, 204, 203, 195), (197, 205, 204, 196), (198, 206, 205, 197), (199, 207, 206, 198), (200, 208, 215, 207), (201, 209, 208, 200), (202, 210, 209, 201), (203, 211, 210, 202), (204, 212, 211, 203), (205, 213, 212, 204), (206, 214, 213, 205), (207, 215, 214, 206), (208, 216, 223, 215), (209, 217, 216, 208), (210, 218, 217, 209), (211, 219, 218, 210), (212, 220, 219, 211), (213, 221, 220, 212), (214, 222, 221, 213), (215, 223, 222, 214), (216, 224, 231, 223), (217, 225, 224, 216), (218, 226, 225, 217), (219, 227, 226, 218), (220, 228, 227, 219), (221, 229, 228, 220), (222, 230, 229, 221), (223, 231, 230, 222), (224, 232, 239, 231), (225, 233, 232, 224), (226, 234, 233, 225), (227, 235, 234, 226), (228, 236, 235, 227), (229, 237, 236, 228), (230, 238, 237, 229), (231, 239, 238, 230), (232, 240, 247, 239), (233, 241, 240, 232), (234, 242, 241, 233), (235, 243, 242, 234), (236, 244, 243, 235), (237, 245, 244, 236), (238, 246, 245, 237), (239, 247, 246, 238), (240, 248, 255, 247), (241, 249, 248, 240), (242, 250, 249, 241), (243, 251, 250, 242), (244, 252, 251, 243), (245, 253, 252, 244), (246, 254, 253, 245), (247, 255, 254, 246), (248, 256, 263, 255), (249, 257, 256, 248), (250, 258, 257, 249), (251, 259, 258, 250), (252, 260, 259, 251), (253, 261, 260, 252), (254, 262, 261, 253), (255, 263, 262, 254), (256, 264, 271, 263), (257, 265, 264, 256), (258, 266, 265, 257), (259, 267, 266, 258), (260, 268, 267, 259), (261, 269, 268, 260), (262, 270, 269, 261), (263, 271, 270, 262), (264, 272, 279, 271), (265, 273, 272, 264), (266, 274, 273, 265), (267, 275, 274, 266), (268, 276, 275, 267), (269, 277, 276, 268), (270, 278, 277, 269), (271, 279, 278, 270), (272, 280, 287, 279), (273, 281, 280, 272), (274, 282, 281, 273), (275, 283, 282, 274), (276, 284, 283, 275), (277, 285, 284, 276), (278, 286, 285, 277), (279, 287, 286, 278), (280, 288, 295, 287), (281, 289, 288, 280), (282, 290, 289, 281), (283, 291, 290, 282), (284, 292, 291, 283), (285, 293, 292, 284), (286, 294, 293, 285), (287, 295, 294, 286), (288, 296, 303, 295), (289, 297, 296, 288), (290, 298, 297, 289), (291, 299, 298, 290), (292, 300, 299, 291), (293, 301, 300, 292), (294, 302, 301, 293), (295, 303, 302, 294), (296, 304, 311, 303), (297, 305, 304, 296), (298, 306, 305, 297), (299, 307, 306, 298), (300, 308, 307, 299), (301, 309, 308, 300), (302, 310, 309, 301), (303, 311, 310, 302), (304, 312, 319, 311), (305, 313, 312, 304), (306, 314, 313, 305), (307, 315, 314, 306), (308, 316, 315, 307), (309, 317, 316, 308), (310, 318, 317, 309), (311, 319, 318, 310), (312, 320, 327, 319), (313, 321, 320, 312), (314, 322, 321, 313), (315, 323, 322, 314), (316, 324, 323, 315), (317, 325, 324, 316), (318, 326, 325, 317), (319, 327, 326, 318), (320, 328, 335, 327), (321, 329, 328, 320), (322, 330, 329, 321), (323, 331, 330, 322), (324, 332, 331, 323), (325, 333, 332, 324), (326, 334, 333, 325), (327, 335, 334, 326), (336, 344, 351, 343), (337, 345, 344, 336), (338, 346, 345, 337), (339, 347, 346, 338), (340, 348, 347, 339), (341, 349, 348, 340), (342, 350, 349, 341), (343, 351, 350, 342), (352, 360, 367, 359), (353, 361, 360, 352), (354, 362, 361, 353), (355, 363, 362, 354), (356, 364, 363, 355), (357, 365, 364, 356), (358, 366, 365, 357), (359, 367, 366, 358), (368, 376, 383, 375), (369, 377, 376, 368), (370, 378, 377, 369), (371, 379, 378, 370), (372, 380, 379, 371), (373, 381, 380, 372), (374, 382, 381, 373), (375, 383, 382, 374), (376, 384, 391, 383), (377, 385, 384, 376), (378, 386, 385, 377), (379, 387, 386, 378), (380, 388, 387, 379), (381, 389, 388, 380), (382, 390, 389, 381), (383, 391, 390, 382), (384, 392, 399, 391), (385, 393, 392, 384), (386, 394, 393, 385), (387, 395, 394, 386), (388, 396, 395, 387), (389, 397, 396, 388), (390, 398, 397, 389), (391, 399, 398, 390), (392, 400, 407, 399), (393, 401, 400, 392), (394, 402, 401, 393), (395, 403, 402, 394), (396, 404, 403, 395), (397, 405, 404, 396), (398, 406, 405, 397), (399, 407, 406, 398), (400, 408, 415, 407), (401, 409, 408, 400), (402, 410, 409, 401), (403, 411, 410, 402), (404, 412, 411, 403), (405, 413, 412, 404), (406, 414, 413, 405), (407, 415, 414, 406), (408, 416, 423, 415), (409, 417, 416, 408), (410, 418, 417, 409), (411, 419, 418, 410), (412, 420, 419, 411), (413, 421, 420, 412), (414, 422, 421, 413), (415, 423, 422, 414), (416, 424, 431, 423), (417, 425, 424, 416), (418, 426, 425, 417), (419, 427, 426, 418), (420, 428, 427, 419), (421, 429, 428, 420), (422, 430, 429, 421), (423, 431, 430, 422), (424, 432, 439, 431), (425, 433, 432, 424), (426, 434, 433, 425), (427, 435, 434, 426), (428, 436, 435, 427), (429, 437, 436, 428), (430, 438, 437, 429), (431, 439, 438, 430), (432, 440, 447, 439), (433, 441, 440, 432), (434, 442, 441, 433), (435, 443, 442, 434), (436, 444, 443, 435), (437, 445, 444, 436), (438, 446, 445, 437), (439, 447, 446, 438), (440, 448, 455, 447), (441, 449, 448, 440), (442, 450, 449, 441), (443, 451, 450, 442), (444, 452, 451, 443), (445, 453, 452, 444), (446, 454, 453, 445), (447, 455, 454, 446), (448, 456, 463, 455), (449, 457, 456, 448), (450, 458, 457, 449), (451, 459, 458, 450), (452, 460, 459, 451), (453, 461, 460, 452), (454, 462, 461, 453), (455, 463, 462, 454), (456, 464, 471, 463), (457, 465, 464, 456), (458, 466, 465, 457), (459, 467, 466, 458), (460, 468, 467, 459), (461, 469, 468, 460), (462, 470, 469, 461), (463, 471, 470, 462), (464, 472, 479, 471), (465, 473, 472, 464), (466, 474, 473, 465), (467, 475, 474, 466), (468, 476, 475, 467), (469, 477, 476, 468), (470, 478, 477, 469), (471, 479, 478, 470), (472, 480, 487, 479), (473, 481, 480, 472), (474, 482, 481, 473), (475, 483, 482, 474), (476, 484, 483, 475), (477, 485, 484, 476), (478, 486, 485, 477), (479, 487, 486, 478), (480, 488, 495, 487), (481, 489, 488, 480), (482, 490, 489, 481), (483, 491, 490, 482), (484, 492, 491, 483), (485, 493, 492, 484), (486, 494, 493, 485), (487, 495, 494, 486), (488, 496, 503, 495), (489, 497, 496, 488), (490, 498, 497, 489), (491, 499, 498, 490), (492, 500, 499, 491), (493, 501, 500, 492), (494, 502, 501, 493), (495, 503, 502, 494), (496, 504, 511, 503), (497, 505, 504, 496), (498, 506, 505, 497), (499, 507, 506, 498), (500, 508, 507, 499), (501, 509, 508, 500), (502, 510, 509, 501), (503, 511, 510, 502), (512, 520, 527, 519), (513, 521, 520, 512), (514, 522, 521, 513), (515, 523, 522, 514), (516, 524, 523, 515), (517, 525, 524, 516), (518, 526, 525, 517), (519, 527, 526, 518), (528, 536, 543, 535), (529, 537, 536, 528), (530, 538, 537, 529), (531, 539, 538, 530), (532, 540, 539, 531), (533, 541, 540, 532), (534, 542, 541, 533), (535, 543, 542, 534), (544, 552, 559, 551), (545, 553, 552, 544), (546, 554, 553, 545), (547, 555, 554, 546), (548, 556, 555, 547), (549, 557, 556, 548), (550, 558, 557, 549), (551, 559, 558, 550), (552, 560, 567, 559), (553, 561, 560, 552), (554, 562, 561, 553), (555, 563, 562, 554), (556, 564, 563, 555), (557, 565, 564, 556), (558, 566, 565, 557), (559, 567, 566, 558), (560, 568, 575, 567), (561, 569, 568, 560), (562, 570, 569, 561), (563, 571, 570, 562), (564, 572, 571, 563), (565, 573, 572, 564), (566, 574, 573, 565), (567, 575, 574, 566), (568, 576, 583, 575), (569, 577, 576, 568), (570, 578, 577, 569), (571, 579, 578, 570), (572, 580, 579, 571), (573, 581, 580, 572), (574, 582, 581, 573), (575, 583, 582, 574), (576, 584, 591, 583), (577, 585, 584, 576), (578, 586, 585, 577), (579, 587, 586, 578), (580, 588, 587, 579), (581, 589, 588, 580), (582, 590, 589, 581), (583, 591, 590, 582), (584, 592, 599, 591), (585, 593, 592, 584), (586, 594, 593, 585), (587, 595, 594, 586), (588, 596, 595, 587), (589, 597, 596, 588), (590, 598, 597, 589), (591, 599, 598, 590), (592, 600, 607, 599), (593, 601, 600, 592), (594, 602, 601, 593), (595, 603, 602, 594), (596, 604, 603, 595), (597, 605, 604, 596), (598, 606, 605, 597), (599, 607, 606, 598), (600, 608, 615, 607), (601, 609, 608, 600), (602, 610, 609, 601), (603, 611, 610, 602), (604, 612, 611, 603), (605, 613, 612, 604), (606, 614, 613, 605), (607, 615, 614, 606), (608, 616, 623, 615), (609, 617, 616, 608), (610, 618, 617, 609), (611, 619, 618, 610), (612, 620, 619, 611), (613, 621, 620, 612), (614, 622, 621, 613), (615, 623, 622, 614), (616, 624, 631, 623), (617, 625, 624, 616), (618, 626, 625, 617), (619, 627, 626, 618), (620, 628, 627, 619), (621, 629, 628, 620), (622, 630, 629, 621), (623, 631, 630, 622), (624, 632, 639, 631), (625, 633, 632, 624), (626, 634, 633, 625), (627, 635, 634, 626), (628, 636, 635, 627), (629, 637, 636, 628), (630, 638, 637, 629), (631, 639, 638, 630), (632, 640, 647, 639), (633, 641, 640, 632), (634, 642, 641, 633), (635, 643, 642, 634), (636, 644, 643, 635), (637, 645, 644, 636), (638, 646, 645, 637), (639, 647, 646, 638), (640, 648, 655, 647), (641, 649, 648, 640), (642, 650, 649, 641), (643, 651, 650, 642), (644, 652, 651, 643), (645, 653, 652, 644), (646, 654, 653, 645), (647, 655, 654, 646), (656, 664, 671, 663), (657, 665, 664, 656), (658, 666, 665, 657), (659, 667, 666, 658), (660, 668, 667, 659), (661, 669, 668, 660), (662, 670, 669, 661), (663, 671, 670, 662), (664, 672, 679, 671), (665, 673, 672, 664), (666, 674, 673, 665), (667, 675, 674, 666), (668, 676, 675, 667), (669, 677, 676, 668), (670, 678, 677, 669), (671, 679, 678, 670), (672, 680, 687, 679), (673, 681, 680, 672), (674, 682, 681, 673), (675, 683, 682, 674), (676, 684, 683, 675), (677, 685, 684, 676), (678, 686, 685, 677), (679, 687, 686, 678), (680, 688, 695, 687), (681, 689, 688, 680), (682, 690, 689, 681), (683, 691, 690, 682), (684, 692, 691, 683), (685, 693, 692, 684), (686, 694, 693, 685), (687, 695, 694, 686), (688, 696, 703, 695), (689, 697, 696, 688), (690, 698, 697, 689), (691, 699, 698, 690), (692, 700, 699, 691), (693, 701, 700, 692), (694, 702, 701, 693), (695, 703, 702, 694), (696, 704, 711, 703), (697, 705, 704, 696), (698, 706, 705, 697), (699, 707, 706, 698), (700, 708, 707, 699), (701, 709, 708, 700), (702, 710, 709, 701), (703, 711, 710, 702), (704, 712, 719, 711), (705, 713, 712, 704), (706, 714, 713, 705), (707, 715, 714, 706), (708, 716, 715, 707), (709, 717, 716, 708), (710, 718, 717, 709), (711, 719, 718, 710), (712, 720, 727, 719), (713, 721, 720, 712), (714, 722, 721, 713), (715, 723, 722, 714), (716, 724, 723, 715), (717, 725, 724, 716), (718, 726, 725, 717), (719, 727, 726, 718), (720, 728, 735, 727), (721, 729, 728, 720), (722, 730, 729, 721), (723, 731, 730, 722), (724, 732, 731, 723), (725, 733, 732, 724), (726, 734, 733, 725), (727, 735, 734, 726), (728, 736, 743, 735), (729, 737, 736, 728), (730, 738, 737, 729), (731, 739, 738, 730), (732, 740, 739, 731), (733, 741, 740, 732), (734, 742, 741, 733), (735, 743, 742, 734), (736, 744, 751, 743), (737, 745, 744, 736), (738, 746, 745, 737), (739, 747, 746, 738), (740, 748, 747, 739), (741, 749, 748, 740), (742, 750, 749, 741), (743, 751, 750, 742), (744, 752, 759, 751), (745, 753, 752, 744), (746, 754, 753, 745), (747, 755, 754, 746), (748, 756, 755, 747), (749, 757, 756, 748), (750, 758, 757, 749), (751, 759, 758, 750), (752, 760, 767, 759), (753, 761, 760, 752), (754, 762, 761, 753), (755, 763, 762, 754), (756, 764, 763, 755), (757, 765, 764, 756), (758, 766, 765, 757), (759, 767, 766, 758), (760, 768, 775, 767), (761, 769, 768, 760), (762, 770, 769, 761), (763, 771, 770, 762), (764, 772, 771, 763), (765, 773, 772, 764), (766, 774, 773, 765), (767, 775, 774, 766), (768, 776, 783, 775), (769, 777, 776, 768), (770, 778, 777, 769), (771, 779, 778, 770), (772, 780, 779, 771), (773, 781, 780, 772), (774, 782, 781, 773), (775, 783, 782, 774), (776, 784, 791, 783), (777, 785, 784, 776), (778, 786, 785, 777), (779, 787, 786, 778), (780, 788, 787, 779), (781, 789, 788, 780), (782, 790, 789, 781), (783, 791, 790, 782), (655, 648, 649, 650, 651, 652, 653, 654), (548, 547, 546, 545, 544, 551, 550, 549), (784, 785, 786, 787, 788, 789, 790, 791), (660, 659, 658, 657, 656, 663, 662, 661)])
me_cupipe_10.polygons.foreach_set('use_smooth', [True] * 716)
me_cupipe_10.use_remesh_preserve_volume = False
me_cupipe_10.use_remesh_preserve_attributes = False
me_cupipe_10.use_mirror_vertex_groups = False
me_cupipe_10.auto_texspace = False
me_cupipe_10.update()

# ---- objects
ob_cube = bpy.data.objects.new('Cube', me_cube_002)
ob_plane = bpy.data.objects.new('Plane', me_plane)
ob_pipe_10 = bpy.data.objects.new('Pipe.10', me_cupipe_10)

# ---- transforms, parenting, visibility, modifiers, constraints
ob_cube.location = (0.0, 0.0, 0.0)
ob_cube.hide_render = True
ob_cube.visible_camera = False
ob_cube.visible_diffuse = False
ob_cube.visible_glossy = False
ob_cube.visible_transmission = False
ob_cube.visible_volume_scatter = False
ob_cube.visible_shadow = False
ob_cube.display_type = 'WIRE'
ob_cube.show_all_edges = True
ob_cube.lineart.crease_threshold = 0.0
ob_plane.parent = ob_cube
ob_plane.location = (0.0, 0.0, 0.0)
ob_plane.hide_render = True
ob_plane.visible_camera = False
ob_plane.visible_diffuse = False
ob_plane.visible_glossy = False
ob_plane.visible_transmission = False
ob_plane.visible_volume_scatter = False
ob_plane.visible_shadow = False
ob_plane.display_type = 'WIRE'
ob_plane.show_all_edges = True
ob_plane.lineart.crease_threshold = 0.0
_m = ob_plane.modifiers.new('Solidify', 'SOLIDIFY')
_m.thickness = 0.089
_m.offset = 0.0
_m.use_quality_normals = True
_m.nonmanifold_thickness_mode = 'FIXED'
_m.nonmanifold_merge_threshold = 0.0003
ob_pipe_10.parent = ob_cube
ob_pipe_10.location = (0.0, 0.0, 0.0)
ob_pipe_10.display_type = 'SOLID'
ob_pipe_10.lineart.crease_threshold = 0.0

# ---- collection membership
col_collection_1.objects.link(ob_cube)
col_collection_1.objects.link(ob_plane)
col_collection_1.objects.link(ob_pipe_10)

# ---- scene / render settings (as saved in the file)
scene.frame_start = 1; scene.frame_end = 100; scene.frame_set(1)
scene.render.engine = 'CYCLES'
scene.render.image_settings.color_depth = '16'
scene.render.image_settings.compression = 90
scene.render.resolution_percentage = 50
scene.render.dither_intensity = 0.0
scene.render.use_simplify = True
scene.render.use_persistent_data = True
scene.cycles.use_denoising = False
scene.cycles.samples = 10
scene.cycles.sampling_pattern = 'TABULATED_SOBOL'
scene.cycles.light_sampling_threshold = 0.0
scene.cycles.use_adaptive_sampling = False
scene.cycles.use_light_tree = False
scene.cycles.caustics_reflective = False
scene.cycles.caustics_refractive = False
scene.cycles.blur_glossy = 4.0
scene.cycles.max_bounces = 4
scene.cycles.transmission_bounces = 4
scene.cycles.volume_bounces = 2
scene.cycles.transparent_max_bounces = 4
scene.cycles.use_animated_seed = True
scene.cycles.sample_clamp_direct = 4.0
scene.cycles.sample_clamp_indirect = 2.0
scene.cycles.debug_bvh_type = 'STATIC_BVH'
scene.view_settings.view_transform = 'Standard'
bpy.context.view_layer.update()

# ---- added for rendering (the .blend has no active camera): camera
cam_auto = bpy.data.cameras.new('AutoCamera')
cam_auto.lens = 50.0
cam_auto.sensor_width = 36.0
cam_auto.clip_end = 1000.0
ob_auto_camera = bpy.data.objects.new('AutoCamera', cam_auto)
scene.collection.objects.link(ob_auto_camera)
ob_auto_camera.location = (1.88452, -2.2642, 1.39585)
ob_auto_camera.rotation_euler = (1.09748, -7.21219e-08, 0.694738)
scene.camera = ob_auto_camera
bpy.context.view_layer.update()
